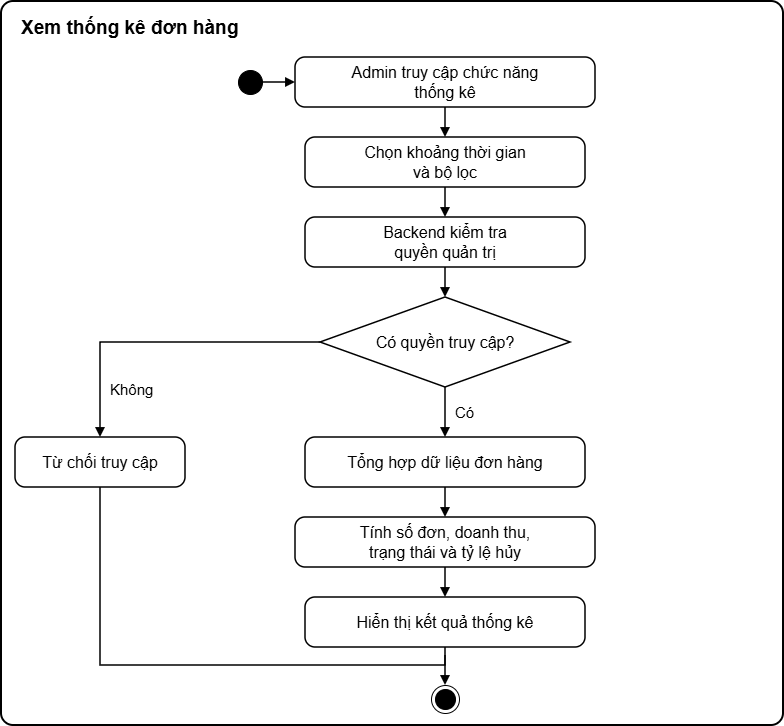

The diagram above was exported from draw.io. Its source (the exported page's mxGraphModel, read from the mxfile embedded in the PNG):
<mxGraphModel dx="2038" dy="1081" grid="1" gridSize="10" guides="1" tooltips="1" connect="1" arrows="1" fold="1" page="1" pageScale="1" pageWidth="794" pageHeight="1123" math="0" shadow="0">
  <root>
    <mxCell id="0" />
    <mxCell id="1" parent="0" />
    <mxCell id="frame" parent="1" style="rounded=1;whiteSpace=wrap;html=1;absoluteArcSize=1;arcSize=24;fillColor=none;strokeColor=#000000;strokeWidth=2;" value="" vertex="1">
      <mxGeometry height="724" width="782" x="6" y="6" as="geometry" />
    </mxCell>
    <mxCell id="title" parent="1" style="text;html=1;align=left;verticalAlign=middle;whiteSpace=wrap;fillColor=none;strokeColor=none;spacingLeft=0;spacingRight=0;fontStyle=1;fontSize=19;fontFamily=Helvetica;fontColor=#000000;" value="Xem thống kê đơn hàng" vertex="1">
      <mxGeometry height="30" width="740" x="24" y="18" as="geometry" />
    </mxCell>
    <mxCell id="start" parent="1" style="ellipse;html=1;fillColor=#000000;strokeColor=#000000;" value="" vertex="1">
      <mxGeometry height="24" width="24" x="243" y="75" as="geometry" />
    </mxCell>
    <mxCell id="n1" parent="1" style="rounded=1;whiteSpace=wrap;html=1;arcSize=20;fillColor=#FFFFFF;strokeColor=#000000;strokeWidth=1.5;fontSize=16;fontFamily=Helvetica;fontColor=#000000;" value="Admin truy cập chức năng&lt;br&gt;thống kê" vertex="1">
      <mxGeometry height="50" width="300" x="300" y="62" as="geometry" />
    </mxCell>
    <mxCell id="n2" parent="1" style="rounded=1;whiteSpace=wrap;html=1;arcSize=20;fillColor=#FFFFFF;strokeColor=#000000;strokeWidth=1.5;fontSize=16;fontFamily=Helvetica;fontColor=#000000;" value="Chọn khoảng thời gian&lt;br&gt;và bộ lọc" vertex="1">
      <mxGeometry height="50" width="280" x="310" y="142" as="geometry" />
    </mxCell>
    <mxCell id="n3" parent="1" style="rounded=1;whiteSpace=wrap;html=1;arcSize=20;fillColor=#FFFFFF;strokeColor=#000000;strokeWidth=1.5;fontSize=16;fontFamily=Helvetica;fontColor=#000000;" value="Backend kiểm tra&lt;br&gt;quyền quản trị" vertex="1">
      <mxGeometry height="50" width="280" x="310" y="222" as="geometry" />
    </mxCell>
    <mxCell id="d1" parent="1" style="rhombus;whiteSpace=wrap;html=1;fillColor=#FFFFFF;strokeColor=#000000;strokeWidth=1.5;fontSize=16;fontFamily=Helvetica;fontColor=#000000;" value="Có quyền truy cập?" vertex="1">
      <mxGeometry height="90" width="250" x="325" y="302" as="geometry" />
    </mxCell>
    <mxCell id="rej" parent="1" style="rounded=1;whiteSpace=wrap;html=1;arcSize=20;fillColor=#FFFFFF;strokeColor=#000000;strokeWidth=1.5;fontSize=16;fontFamily=Helvetica;fontColor=#000000;" value="Từ chối truy cập" vertex="1">
      <mxGeometry height="50" width="170" x="20" y="442" as="geometry" />
    </mxCell>
    <mxCell id="n4" parent="1" style="rounded=1;whiteSpace=wrap;html=1;arcSize=20;fillColor=#FFFFFF;strokeColor=#000000;strokeWidth=1.5;fontSize=16;fontFamily=Helvetica;fontColor=#000000;" value="Tổng hợp dữ liệu đơn hàng" vertex="1">
      <mxGeometry height="50" width="280" x="310" y="442" as="geometry" />
    </mxCell>
    <mxCell id="n5" parent="1" style="rounded=1;whiteSpace=wrap;html=1;arcSize=20;fillColor=#FFFFFF;strokeColor=#000000;strokeWidth=1.5;fontSize=16;fontFamily=Helvetica;fontColor=#000000;" value="Tính số đơn, doanh thu,&lt;br&gt;trạng thái và tỷ lệ hủy" vertex="1">
      <mxGeometry height="50" width="300" x="300" y="522" as="geometry" />
    </mxCell>
    <mxCell id="n6" parent="1" style="rounded=1;whiteSpace=wrap;html=1;arcSize=20;fillColor=#FFFFFF;strokeColor=#000000;strokeWidth=1.5;fontSize=16;fontFamily=Helvetica;fontColor=#000000;" value="Hiển thị kết quả thống kê" vertex="1">
      <mxGeometry height="50" width="280" x="310" y="602" as="geometry" />
    </mxCell>
    <mxCell id="end" parent="1" style="ellipse;html=1;shape=endState;fillColor=#000000;strokeColor=#000000;" value="" vertex="1">
      <mxGeometry height="28" width="28" x="436" y="690" as="geometry" />
    </mxCell>
    <mxCell id="e1" edge="1" parent="1" source="start" style="edgeStyle=orthogonalEdgeStyle;rounded=0;html=1;endArrow=block;endFill=1;strokeColor=#000000;strokeWidth=1.5;exitX=1;exitY=0.5;exitDx=0;exitDy=0;entryX=0;entryY=0.5;entryDx=0;entryDy=0;" target="n1">
      <mxGeometry relative="1" as="geometry" />
    </mxCell>
    <mxCell id="e2" edge="1" parent="1" source="n1" style="edgeStyle=orthogonalEdgeStyle;rounded=0;html=1;endArrow=block;endFill=1;strokeColor=#000000;strokeWidth=1.5;exitX=0.5;exitY=1;exitDx=0;exitDy=0;entryX=0.5;entryY=0;entryDx=0;entryDy=0;" target="n2">
      <mxGeometry relative="1" as="geometry" />
    </mxCell>
    <mxCell id="e3" edge="1" parent="1" source="n2" style="edgeStyle=orthogonalEdgeStyle;rounded=0;html=1;endArrow=block;endFill=1;strokeColor=#000000;strokeWidth=1.5;exitX=0.5;exitY=1;exitDx=0;exitDy=0;entryX=0.5;entryY=0;entryDx=0;entryDy=0;" target="n3">
      <mxGeometry relative="1" as="geometry" />
    </mxCell>
    <mxCell id="e4" edge="1" parent="1" source="n3" style="edgeStyle=orthogonalEdgeStyle;rounded=0;html=1;endArrow=block;endFill=1;strokeColor=#000000;strokeWidth=1.5;exitX=0.5;exitY=1;exitDx=0;exitDy=0;entryX=0.5;entryY=0;entryDx=0;entryDy=0;" target="d1">
      <mxGeometry relative="1" as="geometry" />
    </mxCell>
    <mxCell id="e5" edge="1" parent="1" source="d1" style="edgeStyle=orthogonalEdgeStyle;rounded=0;html=1;endArrow=block;endFill=1;strokeColor=#000000;strokeWidth=1.5;exitX=0;exitY=0.5;exitDx=0;exitDy=0;entryX=0.5;entryY=0;entryDx=0;entryDy=0;" target="rej">
      <mxGeometry relative="1" as="geometry">
        <Array as="points">
          <mxPoint x="105" y="347" />
        </Array>
      </mxGeometry>
    </mxCell>
    <mxCell id="e6" edge="1" parent="1" source="d1" style="edgeStyle=orthogonalEdgeStyle;rounded=0;html=1;endArrow=block;endFill=1;strokeColor=#000000;strokeWidth=1.5;exitX=0.5;exitY=1;exitDx=0;exitDy=0;entryX=0.5;entryY=0;entryDx=0;entryDy=0;" target="n4">
      <mxGeometry relative="1" as="geometry" />
    </mxCell>
    <mxCell id="e7" edge="1" parent="1" source="n4" style="edgeStyle=orthogonalEdgeStyle;rounded=0;html=1;endArrow=block;endFill=1;strokeColor=#000000;strokeWidth=1.5;exitX=0.5;exitY=1;exitDx=0;exitDy=0;entryX=0.5;entryY=0;entryDx=0;entryDy=0;" target="n5">
      <mxGeometry relative="1" as="geometry" />
    </mxCell>
    <mxCell id="e8" edge="1" parent="1" source="n5" style="edgeStyle=orthogonalEdgeStyle;rounded=0;html=1;endArrow=block;endFill=1;strokeColor=#000000;strokeWidth=1.5;exitX=0.5;exitY=1;exitDx=0;exitDy=0;entryX=0.5;entryY=0;entryDx=0;entryDy=0;" target="n6">
      <mxGeometry relative="1" as="geometry" />
    </mxCell>
    <mxCell id="e9" edge="1" parent="1" source="n6" style="edgeStyle=orthogonalEdgeStyle;rounded=0;html=1;endArrow=block;endFill=1;strokeColor=#000000;strokeWidth=1.5;exitX=0.5;exitY=1;exitDx=0;exitDy=0;entryX=0.5;entryY=0;entryDx=0;entryDy=0;" target="end">
      <mxGeometry relative="1" as="geometry" />
    </mxCell>
    <mxCell id="e10" edge="1" parent="1" source="rej" style="edgeStyle=orthogonalEdgeStyle;rounded=0;html=1;endArrow=none;endFill=0;strokeColor=#000000;strokeWidth=1.5;exitX=0.5;exitY=1;exitDx=0;exitDy=0;">
      <mxGeometry relative="1" x="0.0432" as="geometry">
        <Array as="points">
          <mxPoint x="105" y="670" />
          <mxPoint x="450" y="670" />
        </Array>
        <mxPoint x="450" y="660" as="targetPoint" />
      </mxGeometry>
    </mxCell>
    <mxCell id="lbl1" parent="1" style="text;html=1;align=left;verticalAlign=middle;whiteSpace=wrap;fillColor=none;strokeColor=none;spacingLeft=0;spacingRight=0;fontSize=15;fontFamily=Helvetica;fontColor=#000000;" value="Không" vertex="1">
      <mxGeometry height="20" width="60" x="113" y="384" as="geometry" />
    </mxCell>
    <mxCell id="lbl2" parent="1" style="text;html=1;align=left;verticalAlign=middle;whiteSpace=wrap;fillColor=none;strokeColor=none;spacingLeft=0;spacingRight=0;fontSize=15;fontFamily=Helvetica;fontColor=#000000;" value="Có" vertex="1">
      <mxGeometry height="20" width="40" x="458" y="407" as="geometry" />
    </mxCell>
  </root>
</mxGraphModel>